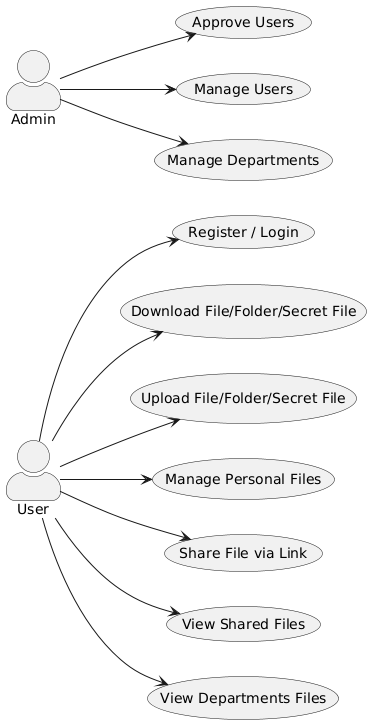

The diagram above was rendered by PlantUML. Its source (embedded in the PNG):
@startuml
left to right direction
skinparam actorStyle awesome

actor User
actor Admin

' -- User Use Cases --
User --> (Register / Login)
User --> (Download File/Folder/Secret File)
User --> (Upload File/Folder/Secret File)
User --> (Manage Personal Files)
User --> (Share File via Link)
User --> (View Shared Files)
User --> (View Departments Files)

' -- Admin Use Cases --
Admin --> (Approve Users)
Admin --> (Manage Users)
Admin --> (Manage Departments)
@enduml